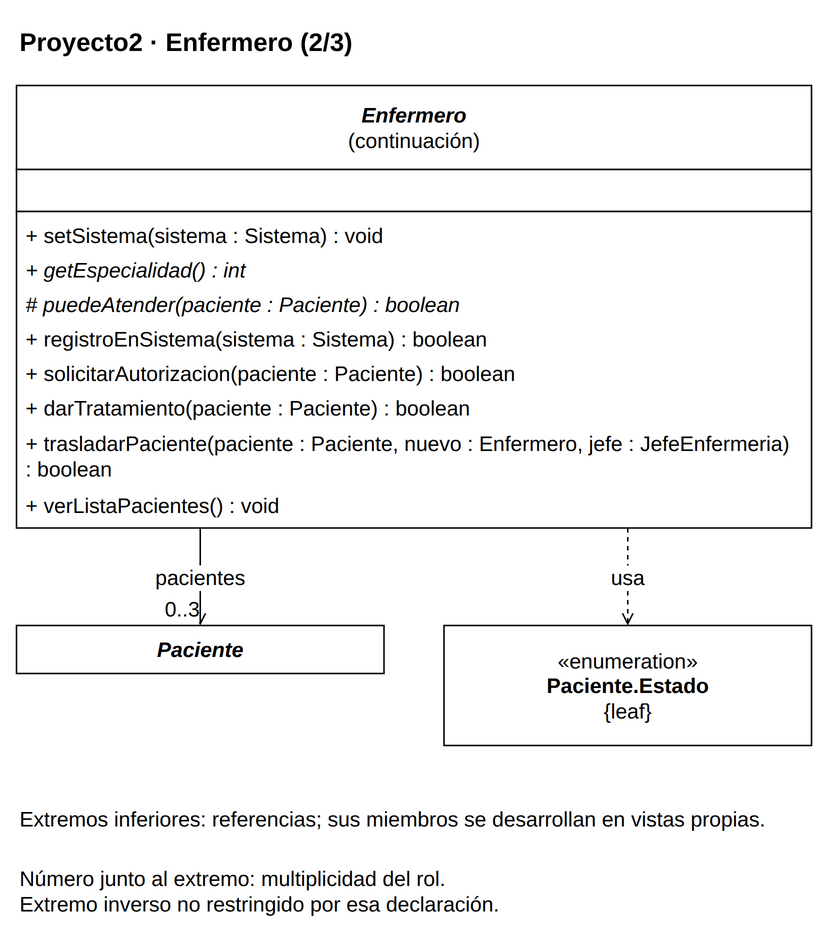

The diagram above was exported from draw.io. Its source (the exported page's mxGraphModel, read from the mxfile embedded in the PNG):
<mxGraphModel dx="1000" dy="1000" grid="1" gridSize="10" page="0" pageScale="1" pageWidth="816" pageHeight="1056" background="#FFFFFF" adaptiveColors="auto">
  <root>
    <mxCell id="0" />
    <mxCell id="1" parent="0" />
    <mxCell id="v1" value="&lt;b&gt;Proyecto2 · Enfermero (2/3)&lt;/b&gt;" style="text;html=1;whiteSpace=wrap;align=left;verticalAlign=middle;fontFamily=Liberation Sans;fontSize=17;fontColor=#000000;" vertex="1" parent="1">
      <mxGeometry x="20" y="8" width="530" height="35" as="geometry" />
    </mxCell>
    <mxCell id="c55" value="" style="group;" vertex="1" parent="1">
      <mxGeometry x="20" y="55" width="530" height="295" as="geometry" />
    </mxCell>
    <mxCell id="v2" value="" style="rounded=0;whiteSpace=wrap;html=1;fillColor=#FFFFFF;strokeColor=#000000;strokeWidth=1;" vertex="1" parent="c55">
      <mxGeometry x="0" y="0" width="530" height="56" as="geometry" />
    </mxCell>
    <mxCell id="v3" value="&lt;i&gt;&lt;b&gt;Enfermero&lt;/b&gt;&lt;/i&gt;&lt;br&gt;(continuación)" style="text;html=1;whiteSpace=wrap;align=center;verticalAlign=middle;fontFamily=Liberation Sans;fontSize=14;fontColor=#000000;spacing=0;" vertex="1" parent="c55">
      <mxGeometry x="6" y="4" width="518" height="48" as="geometry" />
    </mxCell>
    <mxCell id="v4" value="" style="rounded=0;whiteSpace=wrap;html=1;fillColor=#FFFFFF;strokeColor=#000000;strokeWidth=1;" vertex="1" parent="c55">
      <mxGeometry x="0" y="56" width="530" height="28" as="geometry" />
    </mxCell>
    <mxCell id="v5" value="" style="text;html=1;whiteSpace=wrap;align=left;verticalAlign=middle;fontFamily=Liberation Sans;fontSize=14;fontColor=#000000;spacing=0;" vertex="1" parent="c55">
      <mxGeometry x="6" y="60" width="518" height="20" as="geometry" />
    </mxCell>
    <mxCell id="v6" value="" style="rounded=0;whiteSpace=wrap;html=1;fillColor=#FFFFFF;strokeColor=#000000;strokeWidth=1;" vertex="1" parent="c55">
      <mxGeometry x="0" y="84" width="530" height="211" as="geometry" />
    </mxCell>
    <mxCell id="v7" value="+ setSistema(sistema : Sistema) : void" style="text;html=1;whiteSpace=wrap;align=left;verticalAlign=middle;fontFamily=Liberation Sans;fontSize=14;fontColor=#000000;spacing=0;" vertex="1" parent="c55">
      <mxGeometry x="6" y="88" width="518" height="23" as="geometry" />
    </mxCell>
    <mxCell id="v8" value="&lt;i&gt;+ getEspecialidad() : int&lt;/i&gt;" style="text;html=1;whiteSpace=wrap;align=left;verticalAlign=middle;fontFamily=Liberation Sans;fontSize=14;fontColor=#000000;spacing=0;" vertex="1" parent="c55">
      <mxGeometry x="6" y="111" width="518" height="23" as="geometry" />
    </mxCell>
    <mxCell id="v9" value="&lt;i&gt;# puedeAtender(paciente : Paciente) : boolean&lt;/i&gt;" style="text;html=1;whiteSpace=wrap;align=left;verticalAlign=middle;fontFamily=Liberation Sans;fontSize=14;fontColor=#000000;spacing=0;" vertex="1" parent="c55">
      <mxGeometry x="6" y="134" width="518" height="23" as="geometry" />
    </mxCell>
    <mxCell id="v10" value="+ registroEnSistema(sistema : Sistema) : boolean" style="text;html=1;whiteSpace=wrap;align=left;verticalAlign=middle;fontFamily=Liberation Sans;fontSize=14;fontColor=#000000;spacing=0;" vertex="1" parent="c55">
      <mxGeometry x="6" y="157" width="518" height="23" as="geometry" />
    </mxCell>
    <mxCell id="v11" value="+ solicitarAutorizacion(paciente : Paciente) : boolean" style="text;html=1;whiteSpace=wrap;align=left;verticalAlign=middle;fontFamily=Liberation Sans;fontSize=14;fontColor=#000000;spacing=0;" vertex="1" parent="c55">
      <mxGeometry x="6" y="180" width="518" height="23" as="geometry" />
    </mxCell>
    <mxCell id="v12" value="+ darTratamiento(paciente : Paciente) : boolean" style="text;html=1;whiteSpace=wrap;align=left;verticalAlign=middle;fontFamily=Liberation Sans;fontSize=14;fontColor=#000000;spacing=0;" vertex="1" parent="c55">
      <mxGeometry x="6" y="203" width="518" height="23" as="geometry" />
    </mxCell>
    <mxCell id="v13" value="+ trasladarPaciente(paciente : Paciente, nuevo : Enfermero, jefe : JefeEnfermeria)&lt;br&gt;: boolean" style="text;html=1;whiteSpace=wrap;align=left;verticalAlign=middle;fontFamily=Liberation Sans;fontSize=14;fontColor=#000000;spacing=0;" vertex="1" parent="c55">
      <mxGeometry x="6" y="226" width="518" height="42" as="geometry" />
    </mxCell>
    <mxCell id="v14" value="+ verListaPacientes() : void" style="text;html=1;whiteSpace=wrap;align=left;verticalAlign=middle;fontFamily=Liberation Sans;fontSize=14;fontColor=#000000;spacing=0;" vertex="1" parent="c55">
      <mxGeometry x="6" y="268" width="518" height="23" as="geometry" />
    </mxCell>
    <mxCell id="c47" value="" style="group;" vertex="1" parent="1">
      <mxGeometry x="20" y="415" width="245" height="32" as="geometry" />
    </mxCell>
    <mxCell id="v15" value="" style="rounded=0;whiteSpace=wrap;html=1;fillColor=#FFFFFF;strokeColor=#000000;strokeWidth=1;" vertex="1" parent="c47">
      <mxGeometry x="0" y="0" width="245" height="32" as="geometry" />
    </mxCell>
    <mxCell id="v16" value="&lt;i&gt;&lt;b&gt;Paciente&lt;/b&gt;&lt;/i&gt;" style="text;html=1;whiteSpace=wrap;align=center;verticalAlign=middle;fontFamily=Liberation Sans;fontSize=14;fontColor=#000000;spacing=0;" vertex="1" parent="c47">
      <mxGeometry x="6" y="4" width="233" height="24" as="geometry" />
    </mxCell>
    <mxCell id="c48" value="" style="group;" vertex="1" parent="1">
      <mxGeometry x="305" y="415" width="245" height="80" as="geometry" />
    </mxCell>
    <mxCell id="v17" value="" style="rounded=0;whiteSpace=wrap;html=1;fillColor=#FFFFFF;strokeColor=#000000;strokeWidth=1;" vertex="1" parent="c48">
      <mxGeometry x="0" y="0" width="245" height="80" as="geometry" />
    </mxCell>
    <mxCell id="v18" value="«enumeration»&lt;br&gt;&lt;b&gt;Paciente.Estado&lt;/b&gt;&lt;br&gt;{leaf}" style="text;html=1;whiteSpace=wrap;align=center;verticalAlign=middle;fontFamily=Liberation Sans;fontSize=14;fontColor=#000000;spacing=0;" vertex="1" parent="c48">
      <mxGeometry x="6" y="4" width="233" height="72" as="geometry" />
    </mxCell>
    <mxCell id="e19" value="pacientes" style="edgeStyle=orthogonalEdgeStyle;rounded=0;html=1;strokeColor=#000000;strokeWidth=1;fontFamily=Liberation Sans;fontSize=14;labelBackgroundColor=#FFFFFF;labelWidth=245;whiteSpace=wrap;endArrow=open;endFill=0;exitX=0.23113207547169812;exitY=1;exitPerimeter=0;entryX=0.5;entryY=0;entryPerimeter=0;" edge="1" source="c55" target="c47" parent="1">
      <mxGeometry relative="1" as="geometry" />
    </mxCell>
    <mxCell id="e19n" value="0..3" style="edgeLabel;html=1;align=center;verticalAlign=middle;resizable=0;points=[];fontFamily=Liberation Sans;fontSize=14;labelBackgroundColor=#FFFFFF;labelWidth=245;whiteSpace=wrap;" vertex="1" connectable="0" parent="e19">
      <mxGeometry x="0.8" y="-12" relative="1" as="geometry">
        <mxPoint x="0" y="-5" as="offset" />
      </mxGeometry>
    </mxCell>
    <mxCell id="e20" value="usa" style="edgeStyle=orthogonalEdgeStyle;rounded=0;html=1;strokeColor=#000000;strokeWidth=1;fontFamily=Liberation Sans;fontSize=14;labelBackgroundColor=#FFFFFF;labelWidth=245;whiteSpace=wrap;endArrow=open;endFill=0;dashed=1;exitX=0.7688679245283019;exitY=1;exitPerimeter=0;entryX=0.5;entryY=0;entryPerimeter=0;" edge="1" source="c55" target="c48" parent="1">
      <mxGeometry relative="1" as="geometry" />
    </mxCell>
    <mxCell id="v21" value="Extremos inferiores: referencias; sus miembros se desarrollan en vistas propias." style="text;html=1;whiteSpace=wrap;align=left;verticalAlign=middle;fontFamily=Liberation Sans;fontSize=14;fontColor=#000000;" vertex="1" parent="1">
      <mxGeometry x="20" y="525" width="530" height="38" as="geometry" />
    </mxCell>
    <mxCell id="v22" value="Número junto al extremo: multiplicidad del rol.&lt;br&gt;Extremo inverso no restringido por esa declaración." style="text;html=1;whiteSpace=wrap;align=left;verticalAlign=middle;fontFamily=Liberation Sans;fontSize=14;fontColor=#000000;" vertex="1" parent="1">
      <mxGeometry x="20" y="570" width="530" height="43" as="geometry" />
    </mxCell>
  </root>
</mxGraphModel>